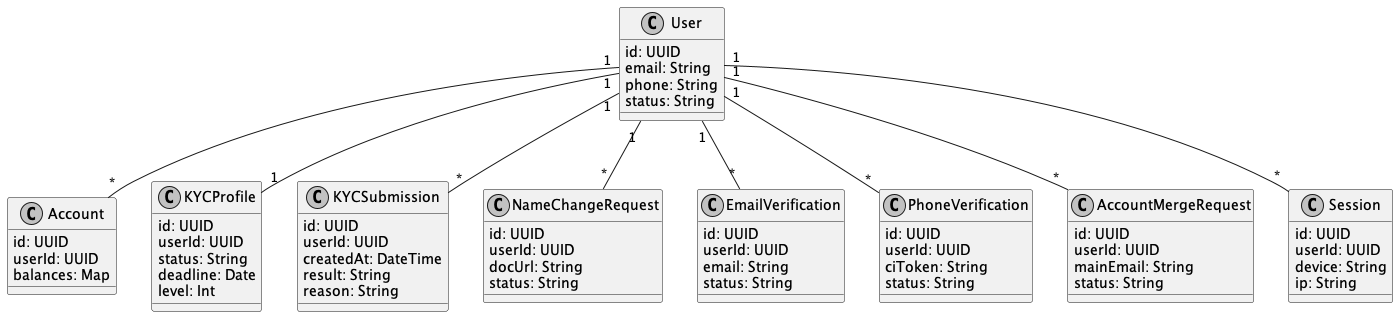

The diagram above was rendered by PlantUML. Its source (embedded in the PNG):
@startuml Class - Domain Model
skinparam monochrome true

class User {
  id: UUID
  email: String
  phone: String
  status: String
}

class Account {
  id: UUID
  userId: UUID
  balances: Map
}

class KYCProfile {
  id: UUID
  userId: UUID
  status: String
  deadline: Date
  level: Int
}

class KYCSubmission {
  id: UUID
  userId: UUID
  createdAt: DateTime
  result: String
  reason: String
}

class NameChangeRequest {
  id: UUID
  userId: UUID
  docUrl: String
  status: String
}

class EmailVerification {
  id: UUID
  userId: UUID
  email: String
  status: String
}

class PhoneVerification {
  id: UUID
  userId: UUID
  ciToken: String
  status: String
}

class AccountMergeRequest {
  id: UUID
  userId: UUID
  mainEmail: String
  status: String
}

class Session {
  id: UUID
  userId: UUID
  device: String
  ip: String
}

' 관계 정의
User "1" -- "*" Account
User "1" -- "1" KYCProfile
User "1" -- "*" KYCSubmission
User "1" -- "*" Session
User "1" -- "*" EmailVerification
User "1" -- "*" PhoneVerification
User "1" -- "*" AccountMergeRequest
User "1" -- "*" NameChangeRequest

@enduml